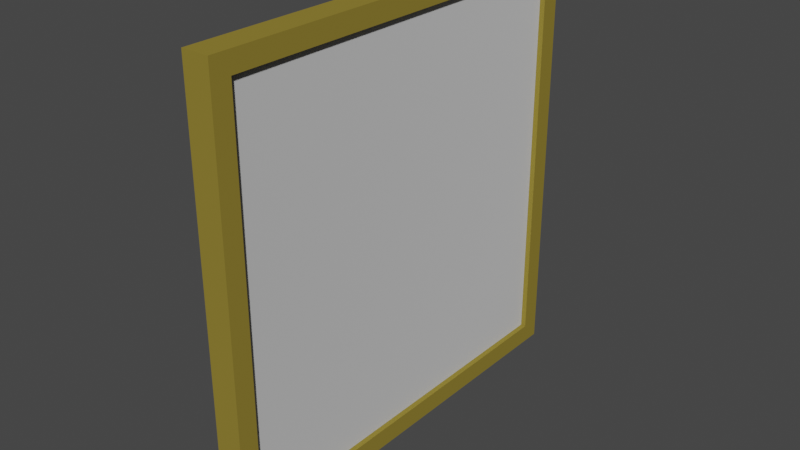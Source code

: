 # Source: Painting.blend  (saved by Blender 2.80.75; exported with 4.5.12 LTS)
import bpy
from mathutils import Matrix  # noqa: F401  (used for matrix-valued properties, if any)

bpy.ops.wm.read_factory_settings(use_empty=True)
scene = bpy.context.scene
scene.name = 'Scene'

# ---- collections
col_collection = bpy.data.collections.new('Collection'); scene.collection.children.link(col_collection)

# ---- materials (node trees are filled in below, after node groups)
mat_wood = bpy.data.materials.new('Wood')
mat_wood.alpha_threshold = 0.0
mat_wood.use_transparent_shadow = False
mat_wood.line_color = (0.0, 0.0, 0.0, 1.0)
mat_paper = bpy.data.materials.new('Paper')
mat_paper.use_transparent_shadow = False

# ---- material node trees
mat_wood.use_nodes = True; mat_wood.node_tree.nodes.clear()
_N = mat_wood.node_tree.nodes; _L = mat_wood.node_tree.links
n0 = _N.new('ShaderNodeOutputMaterial'); n0.name = 'Material Output'; n0.location = (300, 300)
n1 = _N.new('ShaderNodeBsdfPrincipled'); n1.name = 'Principled BSDF'; n1.location = (10, 300)
n1.distribution = 'GGX'
n1.subsurface_method = 'BURLEY'
n1.inputs[0].default_value = (0.2738, 0.2075, 0.0366, 1.0)
n1.inputs[2].default_value = 0.8787
n1.inputs[3].default_value = 1.45
n1.inputs[13].default_value = 0.0
n1.inputs[27].default_value = (0.0, 0.0, 0.0, 1.0)
n1.inputs[28].default_value = 1.0
_L.new(n1.outputs[0], n0.inputs[0])
n0.is_active_output = True
mat_paper.use_nodes = True; mat_paper.node_tree.nodes.clear()
_N = mat_paper.node_tree.nodes; _L = mat_paper.node_tree.links
n0 = _N.new('ShaderNodeOutputMaterial'); n0.name = 'Material Output'; n0.location = (300, 300)
n1 = _N.new('ShaderNodeBsdfSheen'); n1.name = 'Velvet BSDF'; n1.location = (10, 300)
n1.distribution = 'ASHIKHMIN'
n1.inputs[0].default_value = (1.0, 1.0, 1.0, 1.0)
n1.inputs[1].default_value = 1.0
_L.new(n1.outputs[0], n0.inputs[0])
n0.is_active_output = True

# ---- world
world_world = bpy.data.worlds.new('World'); scene.world = world_world
world_world.use_nodes = True; world_world.node_tree.nodes.clear()
_N = world_world.node_tree.nodes; _L = world_world.node_tree.links
n0 = _N.new('ShaderNodeOutputWorld'); n0.name = 'World Output'; n0.location = (300, 300)
n1 = _N.new('ShaderNodeBackground'); n1.name = 'Background'; n1.location = (10, 300)
n1.inputs[0].default_value = (0.05088, 0.05088, 0.05088, 1.0)
_L.new(n1.outputs[0], n0.inputs[0])
n0.is_active_output = True
world_world.color = (0.05088, 0.05088, 0.05088)
world_world.use_sun_shadow = False
world_world.sun_shadow_jitter_overblur = 0.0

# ---- meshes
me_cube = bpy.data.meshes.new('Cube')
me_cube.from_pydata([(1.0, 0.9105, 0.9105), (1.0, 0.9105, -0.9105), (1.0, -0.9105, 0.9105), (1.0, -0.9105, -0.9105), (-1.0, 1.0, 1.0), (-1.0, 1.0, -1.0), (-1.0, -1.0, 1.0), (-1.0, -1.0, -1.0), (1.0, 1.0, 1.0), (1.0, 1.0, -1.0), (1.0, -1.0, 1.0), (1.0, -1.0, -1.0), (1.493, 1.0, 1.0), (1.493, 1.0, -1.0), (1.493, -1.0, 1.0), (1.493, -1.0, -1.0), (1.493, 0.9105, 0.9105), (1.493, 0.9105, -0.9105), (1.493, -0.9105, 0.9105), (1.493, -0.9105, -0.9105)], [], [(8, 4, 6, 10), (11, 10, 6, 7), (7, 6, 4, 5), (5, 9, 11, 7), (1, 0, 2, 3), (5, 4, 8, 9), (3, 2, 18, 19), (10, 11, 15, 14), (1, 3, 19, 17), (0, 1, 17, 16), (16, 17, 13, 12), (19, 18, 14, 15), (18, 16, 12, 14), (17, 19, 15, 13), (9, 8, 12, 13), (11, 9, 13, 15), (8, 10, 14, 12), (2, 0, 16, 18)])
me_cube.polygons.foreach_set('material_index', [0, 0, 0, 0, 1, 0, 0, 0, 0, 0, 0, 0, 0, 0, 0, 0, 0, 0])
_uv = me_cube.uv_layers.new(name='UVMap')
_uv.uv.foreach_set('vector', [0.375, 0.0, 0.625, 0.0, 0.625, 0.25, 0.375, 0.25, 0.375, 0.25, 0.625, 0.25, 0.625, 0.5, 0.375, 0.5, 0.375, 0.5, 0.625, 0.5, 0.625, 0.75, 0.375, 0.75, 0.375, 0.75, 0.625, 0.75, 0.625, 1.0, 0.375, 1.0, 0.1362, 0.5112, 0.3638, 0.5112, 0.3638, 0.7388, 0.1362, 0.7388, 0.625, 0.5, 0.875, 0.5, 0.875, 0.75, 0.625, 0.75, 0.1362, 0.7388, 0.3638, 0.7388, 0.3638, 0.7388, 0.1362, 0.7388, 0.625, 0.25, 0.375, 0.25, 0.375, 0.25, 0.625, 0.25, 0.1362, 0.5112, 0.1362, 0.7388, 0.1362, 0.7388, 0.1362, 0.5112, 0.3638, 0.5112, 0.1362, 0.5112, 0.1362, 0.5112, 0.3638, 0.5112, 0.3638, 0.5112, 0.1362, 0.5112, 0.125, 0.5, 0.375, 0.5, 0.1362, 0.7388, 0.3638, 0.7388, 0.375, 0.75, 0.125, 0.75, 0.3638, 0.7388, 0.3638, 0.5112, 0.375, 0.5, 0.375, 0.75, 0.1362, 0.5112, 0.1362, 0.7388, 0.125, 0.75, 0.125, 0.5, 0.625, 0.75, 0.875, 0.75, 0.875, 0.75, 0.625, 0.75, 0.625, 1.0, 0.625, 0.75, 0.625, 0.75, 0.625, 1.0, 0.375, 0.0, 0.375, 0.25, 0.375, 0.25, 0.375, 0.0, 0.3638, 0.7388, 0.3638, 0.5112, 0.3638, 0.5112, 0.3638, 0.7388])
me_cube.materials.append(mat_wood)
me_cube.materials.append(mat_paper)
me_cube.use_remesh_preserve_volume = False
me_cube.use_remesh_preserve_attributes = False
me_cube.use_mirror_vertex_groups = False
me_cube.update()

# ---- objects
ob_cube = bpy.data.objects.new('Cube', me_cube)

# ---- transforms, parenting, visibility, modifiers, constraints
ob_cube.location = (0.0, 0.0, 0.0)
ob_cube.scale = (0.1, 2.0, 2.0)
ob_cube.lock_rotations_4d = False
ob_cube.empty_display_type = 'ARROWS'
ob_cube.lineart.crease_threshold = 0.0

# ---- collection membership
col_collection.objects.link(ob_cube)

# ---- scene / render settings (as saved in the file)
scene.frame_start = 1; scene.frame_end = 250; scene.frame_set(1)
scene.render.engine = 'BLENDER_EEVEE_NEXT'
scene.cycles.use_denoising = False
scene.cycles.samples = 128
scene.cycles.sampling_pattern = 'TABULATED_SOBOL'
scene.cycles.use_adaptive_sampling = False
scene.cycles.use_light_tree = False
scene.view_settings.view_transform = 'Filmic'
bpy.context.view_layer.update()

# ---- added for rendering (the .blend has no active camera and no usable light): camera, sun
cam_auto = bpy.data.cameras.new('AutoCamera')
cam_auto.lens = 50.0
cam_auto.sensor_width = 36.0
cam_auto.clip_end = 1000.0
ob_auto_camera = bpy.data.objects.new('AutoCamera', cam_auto)
scene.collection.objects.link(ob_auto_camera)
ob_auto_camera.location = (5.2636, -6.28673, 4.19115)
ob_auto_camera.rotation_euler = (1.09748, -7.21219e-08, 0.694738)
scene.camera = ob_auto_camera
light_auto_sun = bpy.data.lights.new('AutoSun', 'SUN')
light_auto_sun.energy = 3.0
light_auto_sun.angle = 0.0523599
ob_auto_sun = bpy.data.objects.new('AutoSun', light_auto_sun)
scene.collection.objects.link(ob_auto_sun)
ob_auto_sun.rotation_euler = (0.872665, 0.174533, 0.523599)
bpy.context.view_layer.update()
